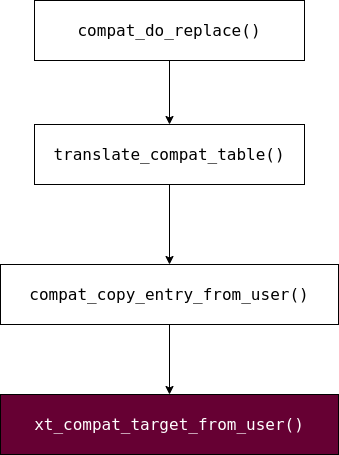

The diagram above was exported from draw.io. Its source (the exported page's mxGraphModel, read from the mxfile embedded in the PNG):
<mxGraphModel dx="1370" dy="805" grid="1" gridSize="10" guides="1" tooltips="1" connect="1" arrows="1" fold="1" page="1" pageScale="1" pageWidth="850" pageHeight="1100" math="0" shadow="0">
  <root>
    <mxCell id="0" />
    <mxCell id="1" parent="0" />
    <mxCell id="-NttYmWcMjwNpjdCxruD-5" style="edgeStyle=orthogonalEdgeStyle;rounded=0;orthogonalLoop=1;jettySize=auto;html=1;exitX=0.5;exitY=1;exitDx=0;exitDy=0;entryX=0.5;entryY=0;entryDx=0;entryDy=0;fontColor=#FFFFFF;" edge="1" parent="1" source="-NttYmWcMjwNpjdCxruD-1" target="-NttYmWcMjwNpjdCxruD-2">
      <mxGeometry relative="1" as="geometry" />
    </mxCell>
    <mxCell id="-NttYmWcMjwNpjdCxruD-1" value="&lt;div style=&quot;font-family: &amp;quot;Droid Sans Mono&amp;quot;, &amp;quot;monospace&amp;quot;, monospace; font-size: 16px; line-height: 22px;&quot;&gt;&lt;span style=&quot;background-color: rgb(255, 255, 255);&quot;&gt;compat_do_replace()&lt;/span&gt;&lt;/div&gt;" style="rounded=0;whiteSpace=wrap;html=1;" vertex="1" parent="1">
      <mxGeometry x="283" y="116" width="270" height="60" as="geometry" />
    </mxCell>
    <mxCell id="-NttYmWcMjwNpjdCxruD-6" style="edgeStyle=orthogonalEdgeStyle;rounded=0;orthogonalLoop=1;jettySize=auto;html=1;exitX=0.5;exitY=1;exitDx=0;exitDy=0;fontColor=#FFFFFF;" edge="1" parent="1" source="-NttYmWcMjwNpjdCxruD-2" target="-NttYmWcMjwNpjdCxruD-3">
      <mxGeometry relative="1" as="geometry" />
    </mxCell>
    <mxCell id="-NttYmWcMjwNpjdCxruD-2" value="&lt;div style=&quot;font-family: &amp;quot;Droid Sans Mono&amp;quot;, &amp;quot;monospace&amp;quot;, monospace; font-size: 16px; line-height: 22px;&quot;&gt;&lt;div style=&quot;line-height: 22px;&quot;&gt;translate_compat_table()&lt;/div&gt;&lt;/div&gt;" style="rounded=0;whiteSpace=wrap;html=1;" vertex="1" parent="1">
      <mxGeometry x="283" y="240" width="270" height="60" as="geometry" />
    </mxCell>
    <mxCell id="-NttYmWcMjwNpjdCxruD-7" style="edgeStyle=orthogonalEdgeStyle;rounded=0;orthogonalLoop=1;jettySize=auto;html=1;exitX=0.5;exitY=1;exitDx=0;exitDy=0;fontColor=#FFFFFF;" edge="1" parent="1" source="-NttYmWcMjwNpjdCxruD-3" target="-NttYmWcMjwNpjdCxruD-4">
      <mxGeometry relative="1" as="geometry" />
    </mxCell>
    <mxCell id="-NttYmWcMjwNpjdCxruD-3" value="&lt;div style=&quot;font-family: &amp;quot;Droid Sans Mono&amp;quot;, &amp;quot;monospace&amp;quot;, monospace; font-size: 16px; line-height: 22px;&quot;&gt;&lt;div style=&quot;line-height: 22px;&quot;&gt;&lt;div style=&quot;line-height: 22px;&quot;&gt;compat_copy_entry_from_user()&lt;/div&gt;&lt;/div&gt;&lt;/div&gt;" style="rounded=0;whiteSpace=wrap;html=1;" vertex="1" parent="1">
      <mxGeometry x="249" y="380" width="338" height="60" as="geometry" />
    </mxCell>
    <mxCell id="-NttYmWcMjwNpjdCxruD-4" value="&lt;div style=&quot;font-family: &amp;quot;Droid Sans Mono&amp;quot;, &amp;quot;monospace&amp;quot;, monospace; font-size: 16px; line-height: 22px;&quot;&gt;&lt;div style=&quot;line-height: 22px;&quot;&gt;&lt;div style=&quot;line-height: 22px;&quot;&gt;&lt;div style=&quot;line-height: 22px;&quot;&gt;&lt;font style=&quot;&quot; color=&quot;#ffffff&quot;&gt;xt_compat_target_from_user()&lt;/font&gt;&lt;/div&gt;&lt;/div&gt;&lt;/div&gt;&lt;/div&gt;" style="rounded=0;whiteSpace=wrap;html=1;fillColor=#660033;" vertex="1" parent="1">
      <mxGeometry x="249" y="510" width="338" height="60" as="geometry" />
    </mxCell>
  </root>
</mxGraphModel>